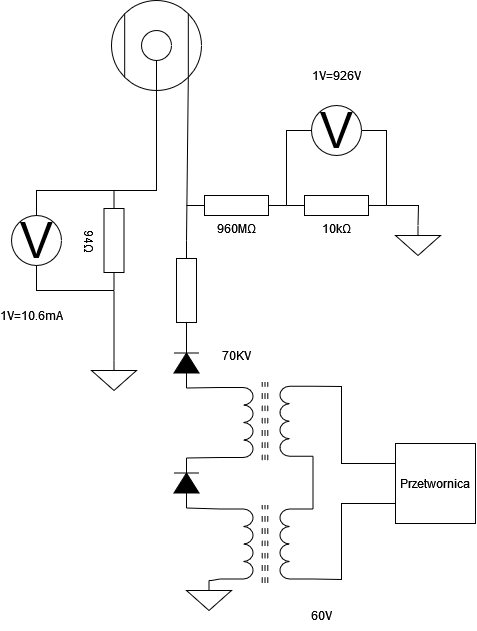

The diagram above was exported from draw.io. Its source (the exported page's mxGraphModel, read from the mxfile embedded in the PNG):
<mxGraphModel dx="1018" dy="634" grid="1" gridSize="10" guides="1" tooltips="1" connect="1" arrows="1" fold="1" page="1" pageScale="1" pageWidth="827" pageHeight="1169" background="none" math="0" shadow="0">
  <root>
    <mxCell id="0" />
    <mxCell id="1" parent="0" />
    <mxCell id="7AAfeajl882_U6iPqVTL-43" value="" style="pointerEvents=1;verticalLabelPosition=bottom;shadow=0;dashed=0;align=center;html=1;verticalAlign=top;shape=mxgraph.electrical.resistors.resistor_1;rotation=90;" vertex="1" parent="1">
      <mxGeometry x="155" y="710" width="100" height="20" as="geometry" />
    </mxCell>
    <mxCell id="7AAfeajl882_U6iPqVTL-47" value="" style="pointerEvents=1;fillColor=strokeColor;verticalLabelPosition=bottom;shadow=0;dashed=0;align=center;html=1;verticalAlign=top;shape=mxgraph.electrical.diodes.diode;rotation=-90;" vertex="1" parent="1">
      <mxGeometry x="180" y="900" width="50" height="25" as="geometry" />
    </mxCell>
    <mxCell id="7AAfeajl882_U6iPqVTL-52" value="" style="pointerEvents=1;verticalLabelPosition=bottom;shadow=0;dashed=0;align=center;html=1;verticalAlign=top;shape=mxgraph.electrical.inductors.ferrite_core;rotation=90;" vertex="1" parent="1">
      <mxGeometry x="244.25" y="847.25" width="78.5" height="7" as="geometry" />
    </mxCell>
    <mxCell id="7AAfeajl882_U6iPqVTL-53" value="" style="pointerEvents=1;verticalLabelPosition=bottom;shadow=0;dashed=0;align=center;html=1;verticalAlign=top;shape=mxgraph.electrical.inductors.inductor;rotation=90;" vertex="1" parent="1">
      <mxGeometry x="220" y="835.5" width="70" height="33" as="geometry" />
    </mxCell>
    <mxCell id="7AAfeajl882_U6iPqVTL-58" value="" style="pointerEvents=1;verticalLabelPosition=bottom;shadow=0;dashed=0;align=center;html=1;verticalAlign=top;shape=mxgraph.electrical.inductors.ferrite_core;rotation=90;" vertex="1" parent="1">
      <mxGeometry x="244.25" y="970" width="78.5" height="7" as="geometry" />
    </mxCell>
    <mxCell id="7AAfeajl882_U6iPqVTL-59" value="" style="pointerEvents=1;verticalLabelPosition=bottom;shadow=0;dashed=0;align=center;html=1;verticalAlign=top;shape=mxgraph.electrical.inductors.inductor;rotation=90;" vertex="1" parent="1">
      <mxGeometry x="220" y="957" width="70" height="33" as="geometry" />
    </mxCell>
    <mxCell id="7AAfeajl882_U6iPqVTL-60" value="" style="pointerEvents=1;verticalLabelPosition=bottom;shadow=0;dashed=0;align=center;html=1;verticalAlign=top;shape=mxgraph.electrical.inductors.inductor;rotation=-90;" vertex="1" parent="1">
      <mxGeometry x="280" y="834.25" width="70" height="33" as="geometry" />
    </mxCell>
    <mxCell id="7AAfeajl882_U6iPqVTL-61" value="" style="pointerEvents=1;verticalLabelPosition=bottom;shadow=0;dashed=0;align=center;html=1;verticalAlign=top;shape=mxgraph.electrical.inductors.inductor;rotation=-90;" vertex="1" parent="1">
      <mxGeometry x="280" y="957" width="70" height="33" as="geometry" />
    </mxCell>
    <mxCell id="7AAfeajl882_U6iPqVTL-67" value="" style="endArrow=none;html=1;rounded=0;entryX=1;entryY=1;entryDx=0;entryDy=0;entryPerimeter=0;exitX=1;exitY=0.5;exitDx=0;exitDy=0;exitPerimeter=0;" edge="1" parent="1" source="7AAfeajl882_U6iPqVTL-47" target="7AAfeajl882_U6iPqVTL-53">
      <mxGeometry width="50" height="50" relative="1" as="geometry">
        <mxPoint x="310" y="960" as="sourcePoint" />
        <mxPoint x="360" y="910" as="targetPoint" />
      </mxGeometry>
    </mxCell>
    <mxCell id="7AAfeajl882_U6iPqVTL-68" value="" style="endArrow=none;html=1;rounded=0;entryX=0;entryY=0.5;entryDx=0;entryDy=0;entryPerimeter=0;exitX=0;exitY=1;exitDx=0;exitDy=0;exitPerimeter=0;" edge="1" parent="1" source="7AAfeajl882_U6iPqVTL-59" target="7AAfeajl882_U6iPqVTL-47">
      <mxGeometry width="50" height="50" relative="1" as="geometry">
        <mxPoint x="310" y="960" as="sourcePoint" />
        <mxPoint x="360" y="910" as="targetPoint" />
      </mxGeometry>
    </mxCell>
    <mxCell id="7AAfeajl882_U6iPqVTL-69" value="" style="pointerEvents=1;fillColor=strokeColor;verticalLabelPosition=bottom;shadow=0;dashed=0;align=center;html=1;verticalAlign=top;shape=mxgraph.electrical.diodes.diode;rotation=-90;" vertex="1" parent="1">
      <mxGeometry x="180" y="780" width="50" height="25" as="geometry" />
    </mxCell>
    <mxCell id="7AAfeajl882_U6iPqVTL-71" value="" style="endArrow=none;html=1;rounded=0;entryX=0;entryY=0.5;entryDx=0;entryDy=0;entryPerimeter=0;exitX=0;exitY=1;exitDx=0;exitDy=0;exitPerimeter=0;" edge="1" parent="1" source="7AAfeajl882_U6iPqVTL-53" target="7AAfeajl882_U6iPqVTL-69">
      <mxGeometry width="50" height="50" relative="1" as="geometry">
        <mxPoint x="310" y="920" as="sourcePoint" />
        <mxPoint x="360" y="870" as="targetPoint" />
      </mxGeometry>
    </mxCell>
    <mxCell id="7AAfeajl882_U6iPqVTL-72" value="" style="endArrow=none;html=1;rounded=0;entryX=0;entryY=1;entryDx=0;entryDy=0;entryPerimeter=0;exitX=1;exitY=1;exitDx=0;exitDy=0;exitPerimeter=0;" edge="1" parent="1" source="7AAfeajl882_U6iPqVTL-61" target="7AAfeajl882_U6iPqVTL-60">
      <mxGeometry width="50" height="50" relative="1" as="geometry">
        <mxPoint x="360" y="930" as="sourcePoint" />
        <mxPoint x="410" y="880" as="targetPoint" />
      </mxGeometry>
    </mxCell>
    <mxCell id="7AAfeajl882_U6iPqVTL-73" value="" style="whiteSpace=wrap;html=1;aspect=fixed;" vertex="1" parent="1">
      <mxGeometry x="414" y="873" width="80" height="80" as="geometry" />
    </mxCell>
    <mxCell id="7AAfeajl882_U6iPqVTL-74" value="" style="endArrow=none;html=1;rounded=0;entryX=0;entryY=0.25;entryDx=0;entryDy=0;exitX=1;exitY=1;exitDx=0;exitDy=0;exitPerimeter=0;" edge="1" parent="1" source="7AAfeajl882_U6iPqVTL-60" target="7AAfeajl882_U6iPqVTL-73">
      <mxGeometry width="50" height="50" relative="1" as="geometry">
        <mxPoint x="360" y="930" as="sourcePoint" />
        <mxPoint x="410" y="880" as="targetPoint" />
        <Array as="points">
          <mxPoint x="360" y="816" />
          <mxPoint x="360" y="893" />
        </Array>
      </mxGeometry>
    </mxCell>
    <mxCell id="7AAfeajl882_U6iPqVTL-75" value="" style="endArrow=none;html=1;rounded=0;exitX=0;exitY=1;exitDx=0;exitDy=0;exitPerimeter=0;entryX=0;entryY=0.75;entryDx=0;entryDy=0;" edge="1" parent="1" source="7AAfeajl882_U6iPqVTL-61" target="7AAfeajl882_U6iPqVTL-73">
      <mxGeometry width="50" height="50" relative="1" as="geometry">
        <mxPoint x="360" y="930" as="sourcePoint" />
        <mxPoint x="410" y="880" as="targetPoint" />
        <Array as="points">
          <mxPoint x="360" y="1009" />
          <mxPoint x="360" y="933" />
        </Array>
      </mxGeometry>
    </mxCell>
    <mxCell id="7AAfeajl882_U6iPqVTL-77" value="Przetwornica" style="text;html=1;align=center;verticalAlign=middle;whiteSpace=wrap;rounded=0;" vertex="1" parent="1">
      <mxGeometry x="424" y="898" width="60" height="30" as="geometry" />
    </mxCell>
    <mxCell id="7AAfeajl882_U6iPqVTL-78" value="60V" style="text;html=1;align=center;verticalAlign=middle;whiteSpace=wrap;rounded=0;" vertex="1" parent="1">
      <mxGeometry x="310" y="1030" width="60" height="30" as="geometry" />
    </mxCell>
    <mxCell id="7AAfeajl882_U6iPqVTL-79" value="70KV" style="text;html=1;align=center;verticalAlign=middle;whiteSpace=wrap;rounded=0;" vertex="1" parent="1">
      <mxGeometry x="225" y="770" width="60" height="30" as="geometry" />
    </mxCell>
    <mxCell id="7AAfeajl882_U6iPqVTL-83" value="" style="ellipse;whiteSpace=wrap;html=1;aspect=fixed;" vertex="1" parent="1">
      <mxGeometry x="130" y="430" width="90" height="90" as="geometry" />
    </mxCell>
    <mxCell id="7AAfeajl882_U6iPqVTL-84" value="" style="ellipse;whiteSpace=wrap;html=1;aspect=fixed;" vertex="1" parent="1">
      <mxGeometry x="160" y="460" width="30" height="30" as="geometry" />
    </mxCell>
    <mxCell id="7AAfeajl882_U6iPqVTL-85" value="" style="endArrow=none;html=1;rounded=0;entryX=0;entryY=0;entryDx=0;entryDy=0;exitX=0;exitY=1;exitDx=0;exitDy=0;" edge="1" parent="1" source="7AAfeajl882_U6iPqVTL-83" target="7AAfeajl882_U6iPqVTL-83">
      <mxGeometry width="50" height="50" relative="1" as="geometry">
        <mxPoint x="155" y="705" as="sourcePoint" />
        <mxPoint x="205" y="655" as="targetPoint" />
      </mxGeometry>
    </mxCell>
    <mxCell id="7AAfeajl882_U6iPqVTL-86" value="" style="endArrow=none;html=1;rounded=0;entryX=1;entryY=0;entryDx=0;entryDy=0;exitX=1;exitY=1;exitDx=0;exitDy=0;" edge="1" parent="1" source="7AAfeajl882_U6iPqVTL-83" target="7AAfeajl882_U6iPqVTL-83">
      <mxGeometry width="50" height="50" relative="1" as="geometry">
        <mxPoint x="155" y="705" as="sourcePoint" />
        <mxPoint x="205" y="655" as="targetPoint" />
      </mxGeometry>
    </mxCell>
    <mxCell id="7AAfeajl882_U6iPqVTL-87" value="" style="endArrow=none;html=1;rounded=0;entryX=0.5;entryY=1;entryDx=0;entryDy=0;exitX=0.5;exitY=1;exitDx=0;exitDy=0;" edge="1" parent="1" source="7AAfeajl882_U6iPqVTL-83" target="7AAfeajl882_U6iPqVTL-84">
      <mxGeometry width="50" height="50" relative="1" as="geometry">
        <mxPoint x="175" y="535" as="sourcePoint" />
        <mxPoint x="205" y="655" as="targetPoint" />
      </mxGeometry>
    </mxCell>
    <mxCell id="7AAfeajl882_U6iPqVTL-88" value="" style="endArrow=none;html=1;rounded=0;entryX=1;entryY=1;entryDx=0;entryDy=0;exitX=0;exitY=0.5;exitDx=0;exitDy=0;exitPerimeter=0;" edge="1" parent="1" source="7AAfeajl882_U6iPqVTL-43" target="7AAfeajl882_U6iPqVTL-83">
      <mxGeometry width="50" height="50" relative="1" as="geometry">
        <mxPoint x="150" y="730" as="sourcePoint" />
        <mxPoint x="200" y="680" as="targetPoint" />
      </mxGeometry>
    </mxCell>
    <mxCell id="7AAfeajl882_U6iPqVTL-89" value="V" style="verticalLabelPosition=middle;shadow=0;dashed=0;align=center;html=1;verticalAlign=middle;strokeWidth=1;shape=ellipse;aspect=fixed;fontSize=50;" vertex="1" parent="1">
      <mxGeometry x="30" y="645" width="50" height="50" as="geometry" />
    </mxCell>
    <mxCell id="7AAfeajl882_U6iPqVTL-91" value="" style="pointerEvents=1;verticalLabelPosition=bottom;shadow=0;dashed=0;align=center;html=1;verticalAlign=top;shape=mxgraph.electrical.signal_sources.signal_ground;" vertex="1" parent="1">
      <mxGeometry x="205" y="1010" width="45" height="30" as="geometry" />
    </mxCell>
    <mxCell id="7AAfeajl882_U6iPqVTL-92" value="" style="endArrow=none;html=1;rounded=0;entryX=0.5;entryY=0;entryDx=0;entryDy=0;entryPerimeter=0;exitX=1;exitY=1;exitDx=0;exitDy=0;exitPerimeter=0;" edge="1" parent="1" source="7AAfeajl882_U6iPqVTL-59" target="7AAfeajl882_U6iPqVTL-91">
      <mxGeometry width="50" height="50" relative="1" as="geometry">
        <mxPoint x="230" y="1090" as="sourcePoint" />
        <mxPoint x="280" y="1040" as="targetPoint" />
        <Array as="points">
          <mxPoint x="230" y="1010" />
        </Array>
      </mxGeometry>
    </mxCell>
    <mxCell id="7AAfeajl882_U6iPqVTL-93" value="" style="pointerEvents=1;verticalLabelPosition=bottom;shadow=0;dashed=0;align=center;html=1;verticalAlign=top;shape=mxgraph.electrical.signal_sources.signal_ground;" vertex="1" parent="1">
      <mxGeometry x="110" y="790" width="45" height="30" as="geometry" />
    </mxCell>
    <mxCell id="7AAfeajl882_U6iPqVTL-94" value="94&lt;span lang=&quot;pl&quot; class=&quot;BxUVEf ILfuVd&quot;&gt;&lt;span class=&quot;hgKElc&quot;&gt;Ω&lt;/span&gt;&lt;/span&gt;" style="pointerEvents=1;verticalLabelPosition=bottom;shadow=0;dashed=0;align=center;html=1;verticalAlign=top;shape=mxgraph.electrical.resistors.resistor_1;rotation=90;" vertex="1" parent="1">
      <mxGeometry x="82.5" y="660" width="100" height="20" as="geometry" />
    </mxCell>
    <mxCell id="7AAfeajl882_U6iPqVTL-95" value="" style="endArrow=none;html=1;rounded=0;entryX=0;entryY=0.5;entryDx=0;entryDy=0;entryPerimeter=0;exitX=0.5;exitY=1;exitDx=0;exitDy=0;" edge="1" parent="1" source="7AAfeajl882_U6iPqVTL-83" target="7AAfeajl882_U6iPqVTL-94">
      <mxGeometry width="50" height="50" relative="1" as="geometry">
        <mxPoint x="160" y="640" as="sourcePoint" />
        <mxPoint x="210" y="590" as="targetPoint" />
        <Array as="points">
          <mxPoint x="175" y="620" />
        </Array>
      </mxGeometry>
    </mxCell>
    <mxCell id="7AAfeajl882_U6iPqVTL-96" value="" style="endArrow=none;html=1;rounded=0;entryX=1;entryY=0.5;entryDx=0;entryDy=0;entryPerimeter=0;exitX=0.5;exitY=0;exitDx=0;exitDy=0;exitPerimeter=0;" edge="1" parent="1" source="7AAfeajl882_U6iPqVTL-93" target="7AAfeajl882_U6iPqVTL-94">
      <mxGeometry width="50" height="50" relative="1" as="geometry">
        <mxPoint x="160" y="640" as="sourcePoint" />
        <mxPoint x="210" y="590" as="targetPoint" />
      </mxGeometry>
    </mxCell>
    <mxCell id="7AAfeajl882_U6iPqVTL-97" value="" style="endArrow=none;html=1;rounded=0;entryX=0;entryY=0.5;entryDx=0;entryDy=0;entryPerimeter=0;exitX=0.5;exitY=0;exitDx=0;exitDy=0;" edge="1" parent="1" source="7AAfeajl882_U6iPqVTL-89" target="7AAfeajl882_U6iPqVTL-94">
      <mxGeometry width="50" height="50" relative="1" as="geometry">
        <mxPoint x="160" y="640" as="sourcePoint" />
        <mxPoint x="210" y="590" as="targetPoint" />
        <Array as="points">
          <mxPoint x="55" y="620" />
        </Array>
      </mxGeometry>
    </mxCell>
    <mxCell id="7AAfeajl882_U6iPqVTL-98" value="" style="endArrow=none;html=1;rounded=0;entryX=0.5;entryY=1;entryDx=0;entryDy=0;exitX=1;exitY=0.5;exitDx=0;exitDy=0;exitPerimeter=0;" edge="1" parent="1" source="7AAfeajl882_U6iPqVTL-94" target="7AAfeajl882_U6iPqVTL-89">
      <mxGeometry width="50" height="50" relative="1" as="geometry">
        <mxPoint x="160" y="640" as="sourcePoint" />
        <mxPoint x="210" y="590" as="targetPoint" />
        <Array as="points">
          <mxPoint x="55" y="720" />
        </Array>
      </mxGeometry>
    </mxCell>
    <mxCell id="7AAfeajl882_U6iPqVTL-99" value="V" style="verticalLabelPosition=middle;shadow=0;dashed=0;align=center;html=1;verticalAlign=middle;strokeWidth=1;shape=ellipse;aspect=fixed;fontSize=50;" vertex="1" parent="1">
      <mxGeometry x="330" y="535" width="50" height="50" as="geometry" />
    </mxCell>
    <mxCell id="7AAfeajl882_U6iPqVTL-100" value="&lt;span lang=&quot;pl&quot; class=&quot;BxUVEf ILfuVd&quot;&gt;&lt;span class=&quot;hgKElc&quot;&gt;960MΩ&lt;/span&gt;&lt;/span&gt;" style="pointerEvents=1;verticalLabelPosition=bottom;shadow=0;dashed=0;align=center;html=1;verticalAlign=top;shape=mxgraph.electrical.resistors.resistor_1;rotation=0;" vertex="1" parent="1">
      <mxGeometry x="205" y="625" width="100" height="20" as="geometry" />
    </mxCell>
    <mxCell id="7AAfeajl882_U6iPqVTL-101" value="&lt;span lang=&quot;pl&quot; class=&quot;BxUVEf ILfuVd&quot;&gt;&lt;span class=&quot;hgKElc&quot;&gt;10kΩ&lt;/span&gt;&lt;/span&gt;" style="pointerEvents=1;verticalLabelPosition=bottom;shadow=0;dashed=0;align=center;html=1;verticalAlign=top;shape=mxgraph.electrical.resistors.resistor_1;rotation=0;" vertex="1" parent="1">
      <mxGeometry x="305" y="625" width="100" height="20" as="geometry" />
    </mxCell>
    <mxCell id="7AAfeajl882_U6iPqVTL-102" value="" style="endArrow=none;html=1;rounded=0;entryX=0;entryY=0.5;entryDx=0;entryDy=0;exitX=1;exitY=0.5;exitDx=0;exitDy=0;exitPerimeter=0;" edge="1" parent="1" source="7AAfeajl882_U6iPqVTL-100" target="7AAfeajl882_U6iPqVTL-99">
      <mxGeometry width="50" height="50" relative="1" as="geometry">
        <mxPoint x="160" y="670" as="sourcePoint" />
        <mxPoint x="210" y="620" as="targetPoint" />
        <Array as="points">
          <mxPoint x="305" y="560" />
        </Array>
      </mxGeometry>
    </mxCell>
    <mxCell id="7AAfeajl882_U6iPqVTL-103" value="" style="endArrow=none;html=1;rounded=0;entryX=1;entryY=0.5;entryDx=0;entryDy=0;exitX=1;exitY=0.5;exitDx=0;exitDy=0;exitPerimeter=0;" edge="1" parent="1" source="7AAfeajl882_U6iPqVTL-101" target="7AAfeajl882_U6iPqVTL-99">
      <mxGeometry width="50" height="50" relative="1" as="geometry">
        <mxPoint x="160" y="670" as="sourcePoint" />
        <mxPoint x="210" y="620" as="targetPoint" />
        <Array as="points">
          <mxPoint x="405" y="560" />
        </Array>
      </mxGeometry>
    </mxCell>
    <mxCell id="7AAfeajl882_U6iPqVTL-105" value="" style="pointerEvents=1;verticalLabelPosition=bottom;shadow=0;dashed=0;align=center;html=1;verticalAlign=top;shape=mxgraph.electrical.signal_sources.signal_ground;" vertex="1" parent="1">
      <mxGeometry x="414" y="655" width="45" height="30" as="geometry" />
    </mxCell>
    <mxCell id="7AAfeajl882_U6iPqVTL-106" value="" style="endArrow=none;html=1;rounded=0;entryX=1;entryY=0.5;entryDx=0;entryDy=0;entryPerimeter=0;exitX=0.5;exitY=0;exitDx=0;exitDy=0;exitPerimeter=0;" edge="1" parent="1" source="7AAfeajl882_U6iPqVTL-105" target="7AAfeajl882_U6iPqVTL-101">
      <mxGeometry width="50" height="50" relative="1" as="geometry">
        <mxPoint x="160" y="670" as="sourcePoint" />
        <mxPoint x="210" y="620" as="targetPoint" />
        <Array as="points">
          <mxPoint x="437" y="635" />
        </Array>
      </mxGeometry>
    </mxCell>
    <mxCell id="7AAfeajl882_U6iPqVTL-107" value="1V=10.6mA" style="text;html=1;align=center;verticalAlign=middle;whiteSpace=wrap;rounded=0;" vertex="1" parent="1">
      <mxGeometry x="20" y="730" width="60" height="30" as="geometry" />
    </mxCell>
    <mxCell id="7AAfeajl882_U6iPqVTL-109" value="1V=926V" style="text;html=1;align=center;verticalAlign=middle;whiteSpace=wrap;rounded=0;" vertex="1" parent="1">
      <mxGeometry x="325" y="490" width="60" height="30" as="geometry" />
    </mxCell>
  </root>
</mxGraphModel>